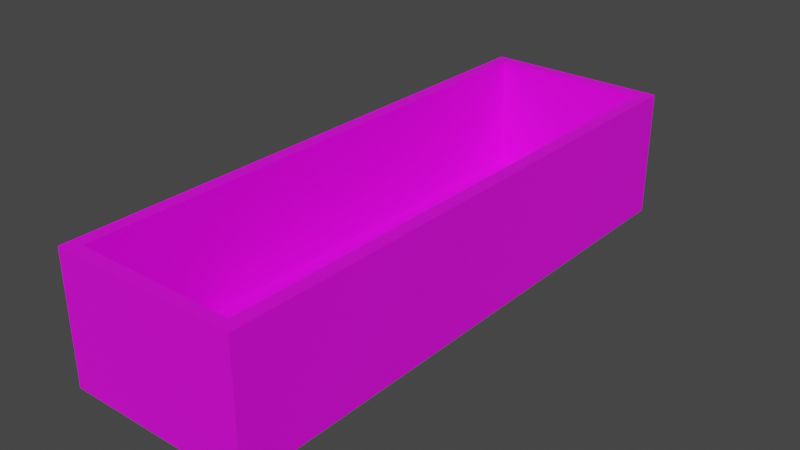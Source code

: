 # Source: crate.blend  (saved by Blender 3.5.10; exported with 4.5.12 LTS)
import bpy
from mathutils import Matrix  # noqa: F401  (used for matrix-valued properties, if any)

bpy.ops.wm.read_factory_settings(use_empty=True)
scene = bpy.context.scene
scene.name = 'Scene'

# ---- collections
col_collection = bpy.data.collections.new('Collection'); scene.collection.children.link(col_collection)

# ---- images (referenced by path relative to the original .blend; pixels are not part of the script)
import os
ASSET_DIR = os.environ.get("B2B_ASSET_DIR", "")  # directory of the original .blend (textures are referenced by path, not embedded)
HERE = os.path.dirname(os.path.abspath(__file__))  # packed textures are extracted next to this script under _unpacked/

def load_image(name, relpath, width, height, colorspace="sRGB"):
    """Load a texture the original file referenced (path relative to the .blend, or extracted next to this script)."""
    p = next((c for c in (os.path.join(HERE, relpath), os.path.join(ASSET_DIR, relpath)) if relpath and os.path.exists(c)), "")
    if p:
        img = bpy.data.images.load(p, check_existing=True)
        img.name = name
    else:  # same state as the original file: an image datablock whose file is absent (Cycles renders it pink)
        img = bpy.data.images.new(name, width, height)
        img.source = "FILE"
        img.filepath = "//" + (relpath or name)
    img.colorspace_settings.name = colorspace
    return img
img_palette_png = load_image('palette.png', 'palette.png', 1024, 1024, 'sRGB')

# ---- materials (node trees are filled in below, after node groups)
mat_material_001 = bpy.data.materials.new('Material.001')
mat_material_001.use_transparent_shadow = False

# ---- material node trees
mat_material_001.use_nodes = True; mat_material_001.node_tree.nodes.clear()
_N = mat_material_001.node_tree.nodes; _L = mat_material_001.node_tree.links
n0 = _N.new('ShaderNodeBsdfPrincipled'); n0.name = 'Principled BSDF'; n0.location = (10, 300)
n0.distribution = 'GGX'
n0.subsurface_method = 'RANDOM_WALK_SKIN'
n0.inputs[3].default_value = 1.45
n0.inputs[27].default_value = (0.0, 0.0, 0.0, 1.0)
n0.inputs[28].default_value = 1.0
n1 = _N.new('ShaderNodeOutputMaterial'); n1.name = 'Material Output'; n1.location = (300, 300)
n2 = _N.new('ShaderNodeTexImage'); n2.name = 'Image Texture'; n2.location = (-280, 275)
n2.image = img_palette_png
_L.new(n0.outputs[0], n1.inputs[0])
_L.new(n2.outputs[0], n0.inputs[0])
n1.is_active_output = True

# ---- world
world_world = bpy.data.worlds.new('World'); scene.world = world_world
world_world.use_nodes = True; world_world.node_tree.nodes.clear()
_N = world_world.node_tree.nodes; _L = world_world.node_tree.links
n0 = _N.new('ShaderNodeOutputWorld'); n0.name = 'World Output'; n0.location = (300, 300)
n1 = _N.new('ShaderNodeBackground'); n1.name = 'Background'; n1.location = (10, 300)
n1.inputs[0].default_value = (0.05088, 0.05088, 0.05088, 1.0)
_L.new(n1.outputs[0], n0.inputs[0])
n0.is_active_output = True
world_world.color = (0.05088, 0.05088, 0.05088)
world_world.use_sun_shadow = False
world_world.sun_shadow_jitter_overblur = 0.0

# ---- meshes
me_cube_001 = bpy.data.meshes.new('Cube.001')
me_cube_001.from_pydata([(-0.3079, -0.9428, -0.2088), (-0.2647, -0.9012, 0.2145), (-0.3079, 0.9428, -0.2088), (-0.2647, 0.9012, 0.2145), (0.3079, -0.8589, -0.1692), (0.2647, -0.9012, 0.2145), (0.3079, -0.05996, -0.1692), (0.2647, 0.9012, 0.2145), (-0.3079, -0.9428, 0.2145), (-0.3079, 0.9428, 0.2145), (0.3079, -0.05996, -0.05439), (0.3079, -0.8589, -0.05439), (-0.2647, -0.9012, -0.1658), (-0.2647, 0.9012, -0.1658), (0.2647, 0.9012, -0.1658), (0.2647, -0.9012, -0.1658), (0.3079, 0.9428, 0.2145), (0.3079, 0.9428, -0.2088), (0.3079, -0.9428, -0.2088), (0.3079, -0.9428, 0.2145)], [], [(0, 8, 9, 2), (2, 9, 16, 17), (6, 10, 11, 4), (18, 19, 8, 0), (2, 17, 18, 0), (1, 5, 15, 12), (1, 3, 9, 8), (3, 7, 16, 9), (7, 5, 19, 16), (5, 1, 8, 19), (14, 13, 12, 15), (7, 3, 13, 14), (5, 7, 14, 15), (3, 1, 12, 13), (10, 6, 17, 16), (6, 4, 18, 17), (11, 10, 16, 19), (4, 11, 19, 18)])
_uv = me_cube_001.uv_layers.new(name='UVMap')
_uv.uv.foreach_set('vector', [0.676, 0.8879, 0.676, 0.8879, 0.676, 0.8879, 0.676, 0.8879, 0.676, 0.8879, 0.676, 0.8879, 0.676, 0.8879, 0.676, 0.8879, 0.852, 0.8304, 0.852, 0.8304, 0.852, 0.8304, 0.852, 0.8304, 0.676, 0.8879, 0.676, 0.8879, 0.676, 0.8879, 0.676, 0.8879, 0.676, 0.8879, 0.676, 0.8879, 0.676, 0.8879, 0.676, 0.8879, 0.676, 0.8879, 0.676, 0.8879, 0.676, 0.8879, 0.676, 0.8879, 0.676, 0.8879, 0.676, 0.8879, 0.676, 0.8879, 0.676, 0.8879, 0.676, 0.8879, 0.676, 0.8879, 0.676, 0.8879, 0.676, 0.8879, 0.676, 0.8879, 0.676, 0.8879, 0.676, 0.8879, 0.676, 0.8879, 0.676, 0.8879, 0.676, 0.8879, 0.676, 0.8879, 0.676, 0.8879, 0.676, 0.8879, 0.676, 0.8879, 0.676, 0.8879, 0.676, 0.8879, 0.676, 0.8879, 0.676, 0.8879, 0.676, 0.8879, 0.676, 0.8879, 0.676, 0.8879, 0.676, 0.8879, 0.676, 0.8879, 0.676, 0.8879, 0.676, 0.8879, 0.676, 0.8879, 0.676, 0.8879, 0.676, 0.8879, 0.676, 0.8879, 0.676, 0.8879, 0.676, 0.8879, 0.676, 0.8879, 0.676, 0.8879, 0.676, 0.8879, 0.676, 0.8879, 0.676, 0.8879, 0.676, 0.8879, 0.676, 0.8879, 0.676, 0.8879, 0.676, 0.8879, 0.676, 0.8879, 0.676, 0.8879, 0.676, 0.8879, 0.676, 0.8879])
me_cube_001.materials.append(mat_material_001)
me_cube_001.update()

# ---- objects
ob_cube = bpy.data.objects.new('Cube', me_cube_001)

# ---- transforms, parenting, visibility, modifiers, constraints
ob_cube.location = (0.0, 0.0, 0.0)

# ---- collection membership
col_collection.objects.link(ob_cube)

# ---- scene / render settings (as saved in the file)
scene.frame_start = 1; scene.frame_end = 250; scene.frame_set(1)
scene.render.engine = 'BLENDER_EEVEE_NEXT'
scene.cycles.sampling_pattern = 'TABULATED_SOBOL'
scene.view_settings.view_transform = 'Filmic'
bpy.context.view_layer.update()

# ---- added for rendering (the .blend has no active camera and no usable light): camera, sun
cam_auto = bpy.data.cameras.new('AutoCamera')
cam_auto.lens = 50.0
cam_auto.sensor_width = 36.0
cam_auto.clip_end = 1000.0
ob_auto_camera = bpy.data.objects.new('AutoCamera', cam_auto)
scene.collection.objects.link(ob_auto_camera)
ob_auto_camera.location = (1.87653, -2.25184, 1.50407)
ob_auto_camera.rotation_euler = (1.09748, -7.21219e-08, 0.694738)
scene.camera = ob_auto_camera
light_auto_sun = bpy.data.lights.new('AutoSun', 'SUN')
light_auto_sun.energy = 3.0
light_auto_sun.angle = 0.0523599
ob_auto_sun = bpy.data.objects.new('AutoSun', light_auto_sun)
scene.collection.objects.link(ob_auto_sun)
ob_auto_sun.rotation_euler = (0.872665, 0.174533, 0.523599)
bpy.context.view_layer.update()
